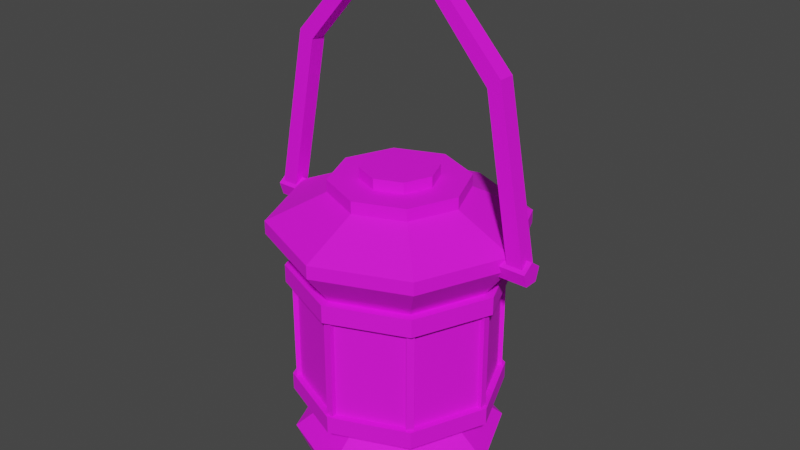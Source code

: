 # Source: Lantern_Handle_Up.blend  (saved by Blender 2.82.7; exported with 4.5.12 LTS)
import bpy
from mathutils import Matrix  # noqa: F401  (used for matrix-valued properties, if any)

bpy.ops.wm.read_factory_settings(use_empty=True)
scene = bpy.context.scene
scene.name = 'Scene'

# ---- collections
col_collection = bpy.data.collections.new('Collection'); scene.collection.children.link(col_collection)

# ---- images (referenced by path relative to the original .blend; pixels are not part of the script)
import os
ASSET_DIR = os.environ.get("B2B_ASSET_DIR", "")  # directory of the original .blend (textures are referenced by path, not embedded)
HERE = os.path.dirname(os.path.abspath(__file__))  # packed textures are extracted next to this script under _unpacked/

def load_image(name, relpath, width, height, colorspace="sRGB"):
    """Load a texture the original file referenced (path relative to the .blend, or extracted next to this script)."""
    p = next((c for c in (os.path.join(HERE, relpath), os.path.join(ASSET_DIR, relpath)) if relpath and os.path.exists(c)), "")
    if p:
        img = bpy.data.images.load(p, check_existing=True)
        img.name = name
    else:  # same state as the original file: an image datablock whose file is absent (Cycles renders it pink)
        img = bpy.data.images.new(name, width, height)
        img.source = "FILE"
        img.filepath = "//" + (relpath or name)
    img.colorspace_settings.name = colorspace
    return img
img_colorpalette_png_011 = load_image('ColorPalette.png.011', 'ColorPalette.png', 1024, 1024, 'sRGB')

# ---- materials (node trees are filled in below, after node groups)
mat_colorpalette_011 = bpy.data.materials.new('ColorPalette.011')
mat_colorpalette_011.use_transparent_shadow = False

# ---- material node trees
mat_colorpalette_011.use_nodes = True; mat_colorpalette_011.node_tree.nodes.clear()
_N = mat_colorpalette_011.node_tree.nodes; _L = mat_colorpalette_011.node_tree.links
n0 = _N.new('ShaderNodeOutputMaterial'); n0.name = 'Material Output'; n0.location = (300, 300)
n1 = _N.new('ShaderNodeBsdfPrincipled'); n1.name = 'Principled BSDF'; n1.location = (10, 300)
n1.distribution = 'GGX'
n1.subsurface_method = 'BURLEY'
n1.inputs[2].default_value = 0.8
n1.inputs[3].default_value = 1.45
n1.inputs[27].default_value = (0.0, 0.0, 0.0, 1.0)
n1.inputs[28].default_value = 1.0
n2 = _N.new('ShaderNodeTexImage'); n2.name = 'Image Texture'; n2.location = (-280, 280)
n2.image = img_colorpalette_png_011
_L.new(n1.outputs[0], n0.inputs[0])
_L.new(n2.outputs[0], n1.inputs[0])
n0.is_active_output = True

# ---- world
world_world = bpy.data.worlds.new('World'); scene.world = world_world
world_world.use_nodes = True; world_world.node_tree.nodes.clear()
_N = world_world.node_tree.nodes; _L = world_world.node_tree.links
n0 = _N.new('ShaderNodeOutputWorld'); n0.name = 'World Output'; n0.location = (300, 300)
n1 = _N.new('ShaderNodeBackground'); n1.name = 'Background'; n1.location = (10, 300)
n1.inputs[0].default_value = (0.05088, 0.05088, 0.05088, 1.0)
_L.new(n1.outputs[0], n0.inputs[0])
n0.is_active_output = True
world_world.color = (0.05088, 0.05088, 0.05088)
world_world.use_sun_shadow = False
world_world.sun_shadow_jitter_overblur = 0.0

# ---- meshes
me_cylinder_017 = bpy.data.meshes.new('Cylinder.017')
me_cylinder_017.from_pydata([(-1.559e-08, 0.8692, -1.0), (-3.197e-08, 0.9936, -0.7079), (0.6146, 0.6146, -1.0), (0.7026, 0.7026, -0.7079), (0.8692, -3.802e-08, -1.0), (0.9936, -4.476e-08, -0.7079), (0.6146, -0.6146, -1.0), (0.7026, -0.7026, -0.7079), (-9.158e-08, -0.8692, -1.0), (-1.188e-07, -0.9936, -0.7079), (-0.6146, -0.6146, -1.0), (-0.7026, -0.7026, -0.7079), (-0.8692, 1.034e-08, -1.0), (-0.9936, 1.052e-08, -0.7079), (-0.6146, 0.6146, -1.0), (-0.7026, 0.7026, -0.7079), (-2.268e-08, 0.7051, -0.4815), (0.4986, 0.4986, -0.4815), (0.7051, -2.966e-08, -0.4815), (0.4986, -0.4986, -0.4815), (-8.433e-08, -0.7051, -0.4815), (-0.4986, -0.4986, -0.4815), (-0.7051, 9.568e-09, -0.4815), (-0.4986, 0.4986, -0.4815), (-3.005e-08, 0.934, -0.2789), (0.6605, 0.6605, -0.2789), (0.934, -4.164e-08, -0.2789), (0.6605, -0.6605, -0.2789), (-1.117e-07, -0.934, -0.2789), (-0.6605, -0.6605, -0.2789), (-0.934, 1.033e-08, -0.2789), (-0.6605, 0.6605, -0.2789), (-2.903e-08, 0.934, -0.1104), (0.6605, 0.6605, -0.1104), (0.934, -4.164e-08, -0.1104), (0.6605, -0.6605, -0.1104), (-1.107e-07, -0.934, -0.1104), (-0.6605, -0.6605, -0.1104), (-0.934, 1.033e-08, -0.1104), (-0.6605, 0.6605, -0.1104), (-2.903e-08, 0.934, 1.044), (0.6605, 0.6605, 1.044), (0.934, -4.164e-08, 1.044), (0.6605, -0.6605, 1.044), (-1.107e-07, -0.934, 1.044), (-0.6605, -0.6605, 1.044), (-0.934, 1.033e-08, 1.044), (-0.6605, 0.6605, 1.044), (-5.594e-08, 1.176, 1.362), (0.8319, 0.8319, 1.362), (1.176, -5.432e-08, 1.362), (0.8319, -0.8319, 1.362), (-1.588e-07, -1.176, 1.362), (-0.8319, -0.8319, 1.362), (-1.176, 1.113e-08, 1.362), (-0.8319, 0.8319, 1.362), (-5.212e-08, 1.176, 1.487), (0.8319, 0.8319, 1.487), (1.176, -5.432e-08, 1.487), (0.8319, -0.8319, 1.487), (-1.55e-07, -1.176, 1.487), (-0.8319, -0.8319, 1.487), (-1.176, 1.113e-08, 1.487), (-0.8319, 0.8319, 1.487), (-2.801e-08, 0.6322, 1.742), (0.447, 0.447, 1.742), (0.6322, -3.619e-08, 1.742), (0.447, -0.447, 1.742), (-8.328e-08, -0.6322, 1.742), (-0.447, -0.447, 1.742), (-0.6322, -1.014e-09, 1.742), (-0.447, 0.447, 1.742), (-8.368e-09, 0.3524, 1.858), (0.2492, 0.2492, 1.858), (0.3524, -3.619e-08, 1.858), (0.2492, -0.2492, 1.858), (-4.108e-08, -0.3524, 1.858), (-0.2492, -0.2492, 1.858), (-0.3524, -1.014e-09, 1.858), (-0.2492, 0.2492, 1.858), (0.447, 0.447, 1.858), (-2.19e-08, 0.6322, 1.858), (0.6322, -3.619e-08, 1.858), (0.447, -0.447, 1.858), (-7.717e-08, -0.6322, 1.858), (-0.447, -0.447, 1.858), (-0.6322, -1.014e-09, 1.858), (-0.447, 0.447, 1.858), (-3.547e-08, 0.3524, 1.964), (0.2492, 0.2492, 1.964), (0.3524, -3.619e-08, 1.964), (0.2492, -0.2492, 1.964), (-6.818e-08, -0.3524, 1.964), (-0.2492, -0.2492, 1.964), (-0.3524, -1.014e-09, 1.964), (-0.2492, 0.2492, 1.964), (-1.201, -0.07673, 1.421), (-1.355, -0.07673, 1.42), (-1.201, 0.07673, 1.421), (-1.355, 0.07673, 1.42), (1.191, -0.07673, 1.417), (1.344, -0.07673, 1.423), (1.191, 0.07673, 1.417), (1.344, 0.07673, 1.423), (0.9308, 0.07673, 2.898), (0.3231, 0.07673, 3.595), (-0.3067, 0.07673, 3.597), (-0.9153, 0.07673, 2.911), (-1.053, 0.07673, 2.978), (-0.3442, 0.07673, 3.746), (0.3434, 0.07673, 3.747), (1.053, 0.07673, 2.991), (-0.9153, -0.07673, 2.911), (-0.3067, -0.07673, 3.597), (0.3231, -0.07673, 3.595), (0.9308, -0.07673, 2.898), (1.053, -0.07673, 2.991), (0.3434, -0.07673, 3.747), (-0.3442, -0.07673, 3.746), (-1.053, -0.07673, 2.978), (-1.054, -1.533e-07, 1.506), (-1.381, -1.635e-07, 1.506), (1.054, -1.635e-07, 1.506), (1.381, -1.533e-07, 1.506), (1.054, 0.107, 1.428), (1.381, 0.107, 1.428), (1.054, 0.06616, 1.303), (1.381, 0.06616, 1.303), (1.054, -0.06616, 1.303), (1.381, -0.06616, 1.303), (1.054, -0.107, 1.428), (1.381, -0.107, 1.428), (-1.381, 0.107, 1.428), (-1.054, 0.107, 1.428), (-1.381, 0.06616, 1.303), (-1.054, 0.06616, 1.303), (-1.381, -0.06616, 1.303), (-1.054, -0.06616, 1.303), (-1.381, -0.107, 1.428), (-1.054, -0.107, 1.428), (-0.2542, -0.1113, 3.572), (-0.2657, -0.1115, 3.774), (-0.255, 0.09121, 3.572), (-0.2665, 0.09094, 3.774), (-0.1891, -0.111, 3.576), (-0.2006, -0.1113, 3.778), (-0.1899, 0.09146, 3.576), (-0.2014, 0.0912, 3.778), (-0.1455, -0.1086, 3.578), (-0.1476, -0.1086, 3.78), (-0.1457, 0.09389, 3.578), (-0.1477, 0.09385, 3.78), (-0.08029, -0.1086, 3.579), (-0.08231, -0.1086, 3.781), (-0.08043, 0.09394, 3.579), (-0.08245, 0.09389, 3.781), (-0.0501, -0.1065, 3.58), (-0.04227, -0.1063, 3.782), (-0.04955, 0.09601, 3.579), (-0.04173, 0.09617, 3.782), (0.0151, -0.1067, 3.577), (0.02293, -0.1065, 3.779), (0.01565, 0.09584, 3.577), (0.02347, 0.09599, 3.779), (0.08136, -0.1037, 3.58), (0.07526, -0.1038, 3.783), (0.08093, 0.0988, 3.58), (0.07484, 0.09867, 3.783), (0.1466, -0.1036, 3.582), (0.1405, -0.1037, 3.784), (0.1461, 0.09894, 3.582), (0.1401, 0.0988, 3.785), (0.1942, -0.1015, 3.577), (0.2036, -0.1014, 3.779), (0.1949, 0.1009, 3.577), (0.2042, 0.1011, 3.779), (0.2594, -0.1018, 3.574), (0.2688, -0.1016, 3.776), (0.2601, 0.1007, 3.574), (0.2694, 0.1009, 3.776), (0.7062, 0.7062, -0.2789), (-2.387e-08, 0.9987, -0.2789), (0.9987, -4.503e-08, -0.2789), (0.7062, -0.7062, -0.2789), (-1.112e-07, -0.9987, -0.2789), (-0.7062, -0.7062, -0.2789), (-0.9987, 1.054e-08, -0.2789), (-0.7062, 0.7062, -0.2789), (0.7062, 0.7062, -0.1104), (-2.279e-08, 0.9987, -0.1104), (0.9987, -4.503e-08, -0.1104), (0.7062, -0.7062, -0.1104), (-1.101e-07, -0.9987, -0.1104), (-0.7062, -0.7062, -0.1104), (-0.9987, 1.054e-08, -0.1104), (-0.7062, 0.7062, -0.1104), (-1.107e-07, -0.934, 0.8732), (-0.6605, -0.6605, 0.8732), (0.934, -4.164e-08, 0.8732), (0.6605, -0.6605, 0.8732), (-2.903e-08, 0.934, 0.8732), (0.6605, 0.6605, 0.8732), (-0.6605, 0.6605, 0.8732), (-0.934, 1.033e-08, 0.8732), (0.7229, 0.7229, 1.044), (-3.178e-08, 1.022, 1.044), (1.022, -4.663e-08, 1.044), (0.7229, -0.7229, 1.044), (-1.212e-07, -1.022, 1.044), (-0.7229, -0.7229, 1.044), (-1.022, 1.025e-08, 1.044), (-0.7229, 0.7229, 1.044), (-1.212e-07, -1.022, 0.8732), (1.022, -4.663e-08, 0.8732), (-3.178e-08, 1.022, 0.8732), (-0.7229, 0.7229, 0.8732), (-0.7229, -0.7229, 0.8732), (0.7229, -0.7229, 0.8732), (0.7229, 0.7229, 0.8732), (-1.022, 1.025e-08, 0.8732), (-0.03353, -0.9644, -0.1104), (-0.03353, -0.9644, 0.8732), (0.03586, -0.9649, -0.1104), (0.03586, -0.9649, 0.8732), (0.03628, -0.9124, -0.1104), (0.03628, -0.9124, 0.8732), (-0.033, -0.9128, -0.1104), (-0.033, -0.9128, 0.8732), (-0.03353, -0.9644, -0.1104), (-0.03353, -0.9644, 0.8732), (-0.7051, -0.6583, -0.1104), (-0.7051, -0.6583, 0.8732), (-0.6562, -0.7076, -0.1104), (-0.6562, -0.7076, 0.8732), (-0.6189, -0.6706, -0.1104), (-0.6189, -0.6706, 0.8732), (-0.6684, -0.622, -0.1104), (-0.6684, -0.622, 0.8732), (-0.7051, -0.6583, -0.1104), (-0.7051, -0.6583, 0.8732), (-0.9622, 0.03249, -0.1104), (-0.9622, 0.03249, 0.8732), (-0.9634, -0.03688, -0.1104), (-0.9634, -0.03688, 0.8732), (-0.911, -0.03786, -0.1104), (-0.911, -0.03786, 0.8732), (-0.9105, 0.03142, -0.1104), (-0.9105, 0.03142, 0.8732), (-0.9622, 0.03249, -0.1104), (-0.9622, 0.03249, 0.8732), (-0.6522, 0.7048, -0.1104), (-0.6522, 0.7048, 0.8732), (-0.7049, 0.6596, -0.1104), (-0.7049, 0.6596, 0.8732), (-0.6708, 0.6198, -0.1104), (-0.6708, 0.6198, 0.8732), (-0.6187, 0.6654, -0.1104), (-0.6187, 0.6654, 0.8732), (-0.6522, 0.7048, -0.1104), (-0.6522, 0.7048, 0.8732), (0.03454, 0.9626, -0.1104), (0.03454, 0.9626, 0.8732), (-0.03484, 0.9637, -0.1104), (-0.03484, 0.9637, 0.8732), (-0.03566, 0.9112, -0.1104), (-0.03566, 0.9112, 0.8732), (0.03361, 0.911, -0.1104), (0.03361, 0.911, 0.8732), (0.03454, 0.9626, -0.1104), (0.03454, 0.9626, 0.8732), (0.7045, 0.6546, -0.1104), (0.7045, 0.6546, 0.8732), (0.6569, 0.7051, -0.1104), (0.6569, 0.7051, 0.8732), (0.6187, 0.669, -0.1104), (0.6187, 0.669, 0.8732), (0.6669, 0.6193, -0.1104), (0.6669, 0.6193, 0.8732), (0.7045, 0.6546, -0.1104), (0.7045, 0.6546, 0.8732), (0.9621, -0.03255, -0.1104), (0.9621, -0.03255, 0.8732), (0.9629, 0.03684, -0.1104), (0.9629, 0.03684, 0.8732), (0.9104, 0.03746, -0.1104), (0.9104, 0.03746, 0.8732), (0.9104, -0.03182, -0.1104), (0.9104, -0.03182, 0.8732), (0.9621, -0.03255, -0.1104), (0.9621, -0.03255, 0.8732), (0.657, -0.706, -0.1104), (0.657, -0.706, 0.8732), (0.7066, -0.6575, -0.1104), (0.7066, -0.6575, 0.8732), (0.6699, -0.62, -0.1104), (0.6699, -0.62, 0.8732), (0.621, -0.669, -0.1104), (0.621, -0.669, 0.8732), (0.657, -0.706, -0.1104), (0.657, -0.706, 0.8732)], [], [(0, 1, 3, 2), (2, 3, 5, 4), (4, 5, 7, 6), (6, 7, 9, 8), (8, 9, 11, 10), (10, 11, 13, 12), (5, 3, 17, 18), (12, 13, 15, 14), (14, 15, 1, 0), (0, 2, 4, 6, 8, 10, 12, 14), (20, 19, 27, 28), (11, 9, 20, 21), (1, 15, 23, 16), (3, 1, 16, 17), (7, 5, 18, 19), (13, 11, 21, 22), (9, 7, 19, 20), (15, 13, 22, 23), (34, 35, 191, 190), (18, 17, 25, 26), (23, 22, 30, 31), (21, 20, 28, 29), (19, 18, 26, 27), (17, 16, 24, 25), (16, 23, 31, 24), (22, 21, 29, 30), (41, 42, 206, 204), (28, 27, 183, 184), (33, 34, 190, 188), (27, 26, 182, 183), (32, 33, 188, 189), (26, 25, 180, 182), (39, 32, 189, 195), (25, 24, 181, 180), (47, 46, 54, 55), (203, 197, 216, 219), (40, 41, 204, 205), (47, 40, 205, 211), (196, 199, 217, 212), (46, 47, 211, 210), (198, 201, 218, 213), (45, 46, 210, 209), (54, 53, 61, 62), (45, 44, 52, 53), (43, 42, 50, 51), (41, 40, 48, 49), (40, 47, 55, 48), (46, 45, 53, 54), (44, 43, 51, 52), (42, 41, 49, 50), (57, 56, 64, 65), (52, 51, 59, 60), (50, 49, 57, 58), (55, 54, 62, 63), (53, 52, 60, 61), (51, 50, 58, 59), (49, 48, 56, 57), (48, 55, 63, 56), (71, 70, 86, 87), (56, 63, 71, 64), (62, 61, 69, 70), (60, 59, 67, 68), (58, 57, 65, 66), (63, 62, 70, 71), (61, 60, 68, 69), (59, 58, 66, 67), (72, 79, 95, 88), (69, 68, 84, 85), (67, 66, 82, 83), (65, 64, 81, 80), (64, 71, 87, 81), (70, 69, 85, 86), (68, 67, 83, 84), (66, 65, 80, 82), (72, 73, 80, 81), (73, 74, 82, 80), (74, 75, 83, 82), (75, 76, 84, 83), (76, 77, 85, 84), (77, 78, 86, 85), (78, 79, 87, 86), (79, 72, 81, 87), (89, 88, 95, 94, 93, 92, 91, 90), (78, 77, 93, 94), (76, 75, 91, 92), (74, 73, 89, 90), (79, 78, 94, 95), (77, 76, 92, 93), (75, 74, 90, 91), (73, 72, 88, 89), (96, 97, 99, 98), (104, 111, 103, 102), (102, 103, 101, 100), (112, 119, 97, 96), (104, 102, 100, 115), (108, 99, 97, 119), (103, 111, 116, 101), (111, 110, 117, 116), (110, 109, 118, 117), (109, 108, 119, 118), (98, 107, 112, 96), (107, 106, 113, 112), (106, 105, 114, 113), (105, 104, 115, 114), (100, 101, 116, 115), (115, 116, 117, 114), (114, 117, 118, 113), (113, 118, 119, 112), (98, 99, 108, 107), (107, 108, 109, 106), (106, 109, 110, 105), (105, 110, 111, 104), (116, 111, 104, 115), (119, 108, 107, 112), (133, 120, 139, 137, 135), (122, 123, 125, 124), (134, 135, 137, 136), (124, 125, 127, 126), (138, 139, 120, 121), (132, 133, 135, 134), (126, 127, 129, 128), (125, 123, 131, 129, 127), (121, 120, 133, 132), (128, 129, 131, 130), (121, 132, 134, 136, 138), (136, 137, 139, 138), (130, 131, 123, 122), (122, 124, 126, 128, 130), (140, 141, 143, 142), (142, 143, 147, 146), (146, 147, 145, 144), (144, 145, 141, 140), (142, 146, 144, 140), (147, 143, 141, 145), (148, 149, 151, 150), (150, 151, 155, 154), (154, 155, 153, 152), (152, 153, 149, 148), (150, 154, 152, 148), (155, 151, 149, 153), (156, 157, 159, 158), (158, 159, 163, 162), (162, 163, 161, 160), (160, 161, 157, 156), (158, 162, 160, 156), (163, 159, 157, 161), (164, 165, 167, 166), (166, 167, 171, 170), (170, 171, 169, 168), (168, 169, 165, 164), (166, 170, 168, 164), (171, 167, 165, 169), (172, 173, 175, 174), (174, 175, 179, 178), (178, 179, 177, 176), (176, 177, 173, 172), (174, 178, 176, 172), (179, 175, 173, 177), (181, 187, 195, 189), (186, 185, 193, 194), (184, 183, 191, 192), (182, 180, 188, 190), (187, 186, 194, 195), (185, 184, 192, 193), (183, 182, 190, 191), (180, 181, 189, 188), (29, 28, 184, 185), (35, 36, 192, 191), (30, 29, 185, 186), (36, 37, 193, 192), (31, 30, 186, 187), (37, 38, 194, 193), (24, 31, 187, 181), (38, 39, 195, 194), (39, 38, 203, 202), (34, 33, 201, 198), (36, 35, 199, 196), (38, 37, 197, 203), (32, 39, 202, 200), (33, 32, 200, 201), (35, 34, 198, 199), (37, 36, 196, 197), (216, 212, 208, 209), (217, 213, 206, 207), (218, 214, 205, 204), (214, 215, 211, 205), (219, 216, 209, 210), (212, 217, 207, 208), (213, 218, 204, 206), (215, 219, 210, 211), (200, 202, 215, 214), (42, 43, 207, 206), (201, 200, 214, 218), (43, 44, 208, 207), (199, 198, 213, 217), (44, 45, 209, 208), (197, 196, 212, 216), (202, 203, 219, 215), (221, 220, 222, 223), (223, 222, 224, 225), (225, 224, 226, 227), (227, 226, 228, 229), (231, 230, 232, 233), (233, 232, 234, 235), (235, 234, 236, 237), (237, 236, 238, 239), (241, 240, 242, 243), (243, 242, 244, 245), (245, 244, 246, 247), (247, 246, 248, 249), (251, 250, 252, 253), (253, 252, 254, 255), (255, 254, 256, 257), (257, 256, 258, 259), (261, 260, 262, 263), (263, 262, 264, 265), (265, 264, 266, 267), (267, 266, 268, 269), (271, 270, 272, 273), (273, 272, 274, 275), (275, 274, 276, 277), (277, 276, 278, 279), (281, 280, 282, 283), (283, 282, 284, 285), (285, 284, 286, 287), (287, 286, 288, 289), (291, 290, 292, 293), (293, 292, 294, 295), (295, 294, 296, 297), (297, 296, 298, 299)])
_uv = me_cylinder_017.uv_layers.new(name='UVMap')
_uv.uv.foreach_set('vector', [0.06426, 0.9217, 0.06426, 0.9355, 0.0608, 0.9355, 0.0608, 0.9217, 0.0608, 0.9217, 0.0608, 0.9355, 0.05735, 0.9355, 0.05735, 0.9217, 0.05735, 0.9217, 0.05735, 0.9355, 0.0539, 0.9355, 0.0539, 0.9217, 0.0539, 0.9217, 0.0539, 0.9355, 0.05044, 0.9355, 0.05044, 0.9217, 0.05044, 0.9217, 0.05044, 0.9355, 0.04699, 0.9355, 0.04699, 0.9217, 0.04699, 0.9217, 0.04699, 0.9355, 0.04354, 0.9355, 0.04354, 0.9217, 0.05735, 0.9355, 0.0608, 0.9355, 0.0608, 0.9355, 0.05735, 0.9355, 0.04354, 0.9217, 0.04354, 0.9355, 0.04008, 0.9355, 0.04008, 0.9217, 0.04008, 0.9217, 0.04008, 0.9355, 0.03663, 0.9355, 0.03663, 0.9217, 0.05735, 0.9214, 0.06204, 0.9194, 0.06398, 0.9147, 0.06204, 0.9101, 0.05735, 0.9081, 0.05266, 0.9101, 0.05072, 0.9147, 0.05266, 0.9194, 0.05044, 0.9355, 0.0539, 0.9355, 0.0539, 0.9355, 0.05044, 0.9355, 0.04699, 0.9355, 0.05044, 0.9355, 0.05044, 0.9355, 0.04699, 0.9355, 0.03663, 0.9355, 0.04008, 0.9355, 0.04008, 0.9355, 0.03663, 0.9355, 0.0608, 0.9355, 0.06426, 0.9355, 0.06426, 0.9355, 0.0608, 0.9355, 0.0539, 0.9355, 0.05735, 0.9355, 0.05735, 0.9355, 0.0539, 0.9355, 0.04354, 0.9355, 0.04699, 0.9355, 0.04699, 0.9355, 0.04354, 0.9355, 0.05044, 0.9355, 0.0539, 0.9355, 0.0539, 0.9355, 0.05044, 0.9355, 0.04008, 0.9355, 0.04354, 0.9355, 0.04354, 0.9355, 0.04008, 0.9355, 0.05735, 0.9355, 0.0539, 0.9355, 0.0539, 0.9355, 0.05735, 0.9355, 0.05735, 0.9355, 0.0608, 0.9355, 0.0608, 0.9355, 0.05735, 0.9355, 0.04008, 0.9355, 0.04354, 0.9355, 0.04354, 0.9355, 0.04008, 0.9355, 0.04699, 0.9355, 0.05044, 0.9355, 0.05044, 0.9355, 0.04699, 0.9355, 0.0539, 0.9355, 0.05735, 0.9355, 0.05735, 0.9355, 0.0539, 0.9355, 0.0608, 0.9355, 0.06426, 0.9355, 0.06426, 0.9355, 0.0608, 0.9355, 0.03663, 0.9355, 0.04008, 0.9355, 0.04008, 0.9355, 0.03663, 0.9355, 0.04354, 0.9355, 0.04699, 0.9355, 0.04699, 0.9355, 0.04354, 0.9355, 0.0608, 0.9355, 0.05735, 0.9355, 0.05735, 0.9355, 0.0608, 0.9355, 0.05044, 0.9355, 0.0539, 0.9355, 0.0539, 0.9355, 0.05044, 0.9355, 0.0608, 0.9355, 0.05735, 0.9355, 0.05735, 0.9355, 0.0608, 0.9355, 0.0539, 0.9355, 0.05735, 0.9355, 0.05735, 0.9355, 0.0539, 0.9355, 0.06426, 0.9355, 0.0608, 0.9355, 0.0608, 0.9355, 0.06426, 0.9355, 0.05735, 0.9355, 0.0608, 0.9355, 0.0608, 0.9355, 0.05735, 0.9355, 0.04008, 0.9355, 0.03663, 0.9355, 0.03663, 0.9355, 0.04008, 0.9355, 0.0608, 0.9355, 0.06426, 0.9355, 0.06426, 0.9355, 0.0608, 0.9355, 0.04008, 0.9355, 0.04354, 0.9355, 0.04354, 0.9355, 0.04008, 0.9355, 0.04354, 0.9355, 0.04699, 0.9355, 0.04699, 0.9355, 0.04354, 0.9355, 0.06426, 0.9355, 0.0608, 0.9355, 0.0608, 0.9355, 0.06426, 0.9355, 0.04008, 0.9355, 0.03663, 0.9355, 0.03663, 0.9355, 0.04008, 0.9355, 0.05044, 0.9355, 0.0539, 0.9355, 0.0539, 0.9355, 0.05044, 0.9355, 0.04354, 0.9355, 0.04008, 0.9355, 0.04008, 0.9355, 0.04354, 0.9355, 0.05735, 0.9355, 0.0608, 0.9355, 0.0608, 0.9355, 0.05735, 0.9355, 0.04699, 0.9355, 0.04354, 0.9355, 0.04354, 0.9355, 0.04699, 0.9355, 0.04354, 0.9355, 0.04699, 0.9355, 0.04699, 0.9355, 0.04354, 0.9355, 0.04699, 0.9355, 0.05044, 0.9355, 0.05044, 0.9355, 0.04699, 0.9355, 0.0539, 0.9355, 0.05735, 0.9355, 0.05735, 0.9355, 0.0539, 0.9355, 0.0608, 0.9355, 0.06426, 0.9355, 0.06426, 0.9355, 0.0608, 0.9355, 0.03663, 0.9355, 0.04008, 0.9355, 0.04008, 0.9355, 0.03663, 0.9355, 0.04354, 0.9355, 0.04699, 0.9355, 0.04699, 0.9355, 0.04354, 0.9355, 0.05044, 0.9355, 0.0539, 0.9355, 0.0539, 0.9355, 0.05044, 0.9355, 0.05735, 0.9355, 0.0608, 0.9355, 0.0608, 0.9355, 0.05735, 0.9355, 0.0608, 0.9355, 0.06426, 0.9355, 0.06426, 0.9355, 0.0608, 0.9355, 0.05044, 0.9355, 0.0539, 0.9355, 0.0539, 0.9355, 0.05044, 0.9355, 0.05735, 0.9355, 0.0608, 0.9355, 0.0608, 0.9355, 0.05735, 0.9355, 0.04008, 0.9355, 0.04354, 0.9355, 0.04354, 0.9355, 0.04008, 0.9355, 0.04699, 0.9355, 0.05044, 0.9355, 0.05044, 0.9355, 0.04699, 0.9355, 0.0539, 0.9355, 0.05735, 0.9355, 0.05735, 0.9355, 0.0539, 0.9355, 0.0608, 0.9355, 0.06426, 0.9355, 0.06426, 0.9355, 0.0608, 0.9355, 0.03663, 0.9355, 0.04008, 0.9355, 0.04008, 0.9355, 0.03663, 0.9355, 0.04008, 0.9355, 0.04354, 0.9355, 0.04354, 0.9355, 0.04008, 0.9355, 0.03663, 0.9355, 0.04008, 0.9355, 0.04008, 0.9355, 0.03663, 0.9355, 0.04354, 0.9355, 0.04699, 0.9355, 0.04699, 0.9355, 0.04354, 0.9355, 0.05044, 0.9355, 0.0539, 0.9355, 0.0539, 0.9355, 0.05044, 0.9355, 0.05735, 0.9355, 0.0608, 0.9355, 0.0608, 0.9355, 0.05735, 0.9355, 0.04008, 0.9355, 0.04354, 0.9355, 0.04354, 0.9355, 0.04008, 0.9355, 0.04699, 0.9355, 0.05044, 0.9355, 0.05044, 0.9355, 0.04699, 0.9355, 0.0539, 0.9355, 0.05735, 0.9355, 0.05735, 0.9355, 0.0539, 0.9355, 0.04354, 0.9184, 0.04092, 0.9174, 0.04092, 0.9174, 0.04354, 0.9184, 0.04699, 0.9355, 0.05044, 0.9355, 0.05044, 0.9355, 0.04699, 0.9355, 0.0539, 0.9355, 0.05735, 0.9355, 0.05735, 0.9355, 0.0539, 0.9355, 0.0608, 0.9355, 0.06426, 0.9355, 0.06426, 0.9355, 0.0608, 0.9355, 0.03663, 0.9355, 0.04008, 0.9355, 0.04008, 0.9355, 0.03663, 0.9355, 0.04354, 0.9355, 0.04699, 0.9355, 0.04699, 0.9355, 0.04354, 0.9355, 0.05044, 0.9355, 0.0539, 0.9355, 0.0539, 0.9355, 0.05044, 0.9355, 0.05735, 0.9355, 0.0608, 0.9355, 0.0608, 0.9355, 0.05735, 0.9355, 0.04354, 0.9184, 0.04615, 0.9174, 0.04822, 0.9194, 0.04354, 0.9214, 0.04615, 0.9174, 0.04723, 0.9147, 0.05017, 0.9147, 0.04822, 0.9194, 0.04723, 0.9147, 0.04615, 0.9121, 0.04822, 0.9101, 0.05017, 0.9147, 0.04615, 0.9121, 0.04354, 0.911, 0.04354, 0.9081, 0.04822, 0.9101, 0.04354, 0.911, 0.04092, 0.9121, 0.03885, 0.9101, 0.04354, 0.9081, 0.04092, 0.9121, 0.03984, 0.9147, 0.0369, 0.9147, 0.03885, 0.9101, 0.03984, 0.9147, 0.04092, 0.9174, 0.03885, 0.9194, 0.0369, 0.9147, 0.04092, 0.9174, 0.04354, 0.9184, 0.04354, 0.9214, 0.03885, 0.9194, 0.04615, 0.9174, 0.04354, 0.9184, 0.04092, 0.9174, 0.03984, 0.9147, 0.04092, 0.9121, 0.04354, 0.911, 0.04615, 0.9121, 0.04723, 0.9147, 0.03984, 0.9147, 0.04092, 0.9121, 0.04092, 0.9121, 0.03984, 0.9147, 0.04354, 0.911, 0.04615, 0.9121, 0.04615, 0.9121, 0.04354, 0.911, 0.04723, 0.9147, 0.04615, 0.9174, 0.04615, 0.9174, 0.04723, 0.9147, 0.04092, 0.9174, 0.03984, 0.9147, 0.03984, 0.9147, 0.04092, 0.9174, 0.04092, 0.9121, 0.04354, 0.911, 0.04354, 0.911, 0.04092, 0.9121, 0.04615, 0.9121, 0.04723, 0.9147, 0.04723, 0.9147, 0.04615, 0.9121, 0.04615, 0.9174, 0.04354, 0.9184, 0.04354, 0.9184, 0.04615, 0.9174, 0.04699, 0.9078, 0.0539, 0.9078, 0.0539, 0.9147, 0.04699, 0.9147, 0.04699, 0.9203, 0.0539, 0.9203, 0.0539, 0.9217, 0.04699, 0.9217, 0.04699, 0.9217, 0.0539, 0.9217, 0.0539, 0.9286, 0.04699, 0.9286, 0.04699, 0.9341, 0.0539, 0.9341, 0.0539, 0.9355, 0.04699, 0.9355, 0.04561, 0.9217, 0.04699, 0.9217, 0.04699, 0.9286, 0.04561, 0.9286, 0.05942, 0.9217, 0.0608, 0.9217, 0.0608, 0.9286, 0.05942, 0.9286, 0.0539, 0.9217, 0.05528, 0.9217, 0.05528, 0.9286, 0.0539, 0.9286, 0.05528, 0.9217, 0.05666, 0.9217, 0.05666, 0.9286, 0.05528, 0.9286, 0.05666, 0.9217, 0.05804, 0.9217, 0.05804, 0.9286, 0.05666, 0.9286, 0.05804, 0.9217, 0.05942, 0.9217, 0.05942, 0.9286, 0.05804, 0.9286, 0.04008, 0.9217, 0.04146, 0.9217, 0.04146, 0.9286, 0.04008, 0.9286, 0.04146, 0.9217, 0.04284, 0.9217, 0.04284, 0.9286, 0.04146, 0.9286, 0.04284, 0.9217, 0.04423, 0.9217, 0.04423, 0.9286, 0.04284, 0.9286, 0.04423, 0.9217, 0.04561, 0.9217, 0.04561, 0.9286, 0.04423, 0.9286, 0.04699, 0.9286, 0.0539, 0.9286, 0.0539, 0.9299, 0.04699, 0.9299, 0.04699, 0.9299, 0.0539, 0.9299, 0.0539, 0.9313, 0.04699, 0.9313, 0.04699, 0.9313, 0.0539, 0.9313, 0.0539, 0.9327, 0.04699, 0.9327, 0.04699, 0.9327, 0.0539, 0.9327, 0.0539, 0.9341, 0.04699, 0.9341, 0.04699, 0.9147, 0.0539, 0.9147, 0.0539, 0.9161, 0.04699, 0.9161, 0.04699, 0.9161, 0.0539, 0.9161, 0.0539, 0.9175, 0.04699, 0.9175, 0.04699, 0.9175, 0.0539, 0.9175, 0.0539, 0.9189, 0.04699, 0.9189, 0.04699, 0.9189, 0.0539, 0.9189, 0.0539, 0.9203, 0.04699, 0.9203, 0.03663, 0.9078, 0.03663, 0.9078, 0.03663, 0.9078, 0.03663, 0.9078, 0.03663, 0.9078, 0.03663, 0.9078, 0.03663, 0.9078, 0.03663, 0.9078, 0.04984, 0.9168, 0.04354, 0.9214, 0.03723, 0.9168, 0.03964, 0.9094, 0.04743, 0.9094, 0.06426, 0.9217, 0.06426, 0.9355, 0.05873, 0.9355, 0.05873, 0.9217, 0.05321, 0.9217, 0.05321, 0.9355, 0.04768, 0.9355, 0.04768, 0.9217, 0.05873, 0.9217, 0.05873, 0.9355, 0.05321, 0.9355, 0.05321, 0.9217, 0.04215, 0.9217, 0.04215, 0.9355, 0.03663, 0.9355, 0.03663, 0.9217, 0.05873, 0.9217, 0.05873, 0.9355, 0.05321, 0.9355, 0.05321, 0.9217, 0.05321, 0.9217, 0.05321, 0.9355, 0.04768, 0.9355, 0.04768, 0.9217, 0.04984, 0.9168, 0.04354, 0.9214, 0.03723, 0.9168, 0.03964, 0.9094, 0.04743, 0.9094, 0.06426, 0.9217, 0.06426, 0.9355, 0.05873, 0.9355, 0.05873, 0.9217, 0.04768, 0.9217, 0.04768, 0.9355, 0.04215, 0.9355, 0.04215, 0.9217, 0.05735, 0.9214, 0.06366, 0.9168, 0.06125, 0.9094, 0.05345, 0.9094, 0.05104, 0.9168, 0.04768, 0.9217, 0.04768, 0.9355, 0.04215, 0.9355, 0.04215, 0.9217, 0.04215, 0.9217, 0.04215, 0.9355, 0.03663, 0.9355, 0.03663, 0.9217, 0.05735, 0.9214, 0.06366, 0.9168, 0.06125, 0.9094, 0.05345, 0.9094, 0.05104, 0.9168, 0.4388, 0.9, 0.4558, 0.9, 0.4558, 0.917, 0.4388, 0.917, 0.4388, 0.917, 0.4558, 0.917, 0.4558, 0.9341, 0.4388, 0.9341, 0.4388, 0.9341, 0.4558, 0.9341, 0.4558, 0.9511, 0.4388, 0.9511, 0.4388, 0.9511, 0.4558, 0.9511, 0.4558, 0.9682, 0.4388, 0.9682, 0.4217, 0.9341, 0.4388, 0.9341, 0.4388, 0.9511, 0.4217, 0.9511, 0.4558, 0.9341, 0.4729, 0.9341, 0.4729, 0.9511, 0.4558, 0.9511, 0.4388, 0.9, 0.4558, 0.9, 0.4558, 0.917, 0.4388, 0.917, 0.4388, 0.917, 0.4558, 0.917, 0.4558, 0.9341, 0.4388, 0.9341, 0.4388, 0.9341, 0.4558, 0.9341, 0.4558, 0.9511, 0.4388, 0.9511, 0.4388, 0.9511, 0.4558, 0.9511, 0.4558, 0.9682, 0.4388, 0.9682, 0.4217, 0.9341, 0.4388, 0.9341, 0.4388, 0.9511, 0.4217, 0.9511, 0.4558, 0.9341, 0.4729, 0.9341, 0.4729, 0.9511, 0.4558, 0.9511, 0.4388, 0.9, 0.4558, 0.9, 0.4558, 0.917, 0.4388, 0.917, 0.4388, 0.917, 0.4558, 0.917, 0.4558, 0.9341, 0.4388, 0.9341, 0.4388, 0.9341, 0.4558, 0.9341, 0.4558, 0.9511, 0.4388, 0.9511, 0.4388, 0.9511, 0.4558, 0.9511, 0.4558, 0.9682, 0.4388, 0.9682, 0.4217, 0.9341, 0.4388, 0.9341, 0.4388, 0.9511, 0.4217, 0.9511, 0.4558, 0.9341, 0.4729, 0.9341, 0.4729, 0.9511, 0.4558, 0.9511, 0.4388, 0.9, 0.4558, 0.9, 0.4558, 0.917, 0.4388, 0.917, 0.4388, 0.917, 0.4558, 0.917, 0.4558, 0.9341, 0.4388, 0.9341, 0.4388, 0.9341, 0.4558, 0.9341, 0.4558, 0.9511, 0.4388, 0.9511, 0.4388, 0.9511, 0.4558, 0.9511, 0.4558, 0.9682, 0.4388, 0.9682, 0.4217, 0.9341, 0.4388, 0.9341, 0.4388, 0.9511, 0.4217, 0.9511, 0.4558, 0.9341, 0.4729, 0.9341, 0.4729, 0.9511, 0.4558, 0.9511, 0.4388, 0.9, 0.4558, 0.9, 0.4558, 0.917, 0.4388, 0.917, 0.4388, 0.917, 0.4558, 0.917, 0.4558, 0.9341, 0.4388, 0.9341, 0.4388, 0.9341, 0.4558, 0.9341, 0.4558, 0.9511, 0.4388, 0.9511, 0.4388, 0.9511, 0.4558, 0.9511, 0.4558, 0.9682, 0.4388, 0.9682, 0.4217, 0.9341, 0.4388, 0.9341, 0.4388, 0.9511, 0.4217, 0.9511, 0.4558, 0.9341, 0.4729, 0.9341, 0.4729, 0.9511, 0.4558, 0.9511, 0.03663, 0.9355, 0.04008, 0.9355, 0.04008, 0.9355, 0.03663, 0.9355, 0.04354, 0.9355, 0.04699, 0.9355, 0.04699, 0.9355, 0.04354, 0.9355, 0.05044, 0.9355, 0.0539, 0.9355, 0.0539, 0.9355, 0.05044, 0.9355, 0.05735, 0.9355, 0.0608, 0.9355, 0.0608, 0.9355, 0.05735, 0.9355, 0.04008, 0.9355, 0.04354, 0.9355, 0.04354, 0.9355, 0.04008, 0.9355, 0.04699, 0.9355, 0.05044, 0.9355, 0.05044, 0.9355, 0.04699, 0.9355, 0.0539, 0.9355, 0.05735, 0.9355, 0.05735, 0.9355, 0.0539, 0.9355, 0.0608, 0.9355, 0.06426, 0.9355, 0.06426, 0.9355, 0.0608, 0.9355, 0.04699, 0.9355, 0.05044, 0.9355, 0.05044, 0.9355, 0.04699, 0.9355, 0.0539, 0.9355, 0.05044, 0.9355, 0.05044, 0.9355, 0.0539, 0.9355, 0.04354, 0.9355, 0.04699, 0.9355, 0.04699, 0.9355, 0.04354, 0.9355, 0.05044, 0.9355, 0.04699, 0.9355, 0.04699, 0.9355, 0.05044, 0.9355, 0.04008, 0.9355, 0.04354, 0.9355, 0.04354, 0.9355, 0.04008, 0.9355, 0.04699, 0.9355, 0.04354, 0.9355, 0.04354, 0.9355, 0.04699, 0.9355, 0.03663, 0.9355, 0.04008, 0.9355, 0.04008, 0.9355, 0.03663, 0.9355, 0.04354, 0.9355, 0.04008, 0.9355, 0.04008, 0.9355, 0.04354, 0.9355, 0.2788, 0.6843, 0.2823, 0.6843, 0.2823, 0.6843, 0.2788, 0.6843, 0.2961, 0.6843, 0.2995, 0.6843, 0.2995, 0.6843, 0.2961, 0.6843, 0.2892, 0.6843, 0.2926, 0.6843, 0.2926, 0.6843, 0.2892, 0.6843, 0.2823, 0.6843, 0.2857, 0.6843, 0.2857, 0.6843, 0.2823, 0.6843, 0.2754, 0.6843, 0.2788, 0.6843, 0.2788, 0.6843, 0.2754, 0.6843, 0.2995, 0.6843, 0.303, 0.6843, 0.303, 0.6843, 0.2995, 0.6843, 0.2926, 0.6843, 0.2961, 0.6843, 0.2961, 0.6843, 0.2926, 0.6843, 0.2857, 0.6843, 0.2892, 0.6843, 0.2892, 0.6843, 0.2857, 0.6843, 0.04699, 0.9355, 0.05044, 0.9355, 0.05044, 0.9355, 0.04699, 0.9355, 0.0539, 0.9355, 0.05735, 0.9355, 0.05735, 0.9355, 0.0539, 0.9355, 0.0608, 0.9355, 0.06426, 0.9355, 0.06426, 0.9355, 0.0608, 0.9355, 0.03663, 0.9355, 0.04008, 0.9355, 0.04008, 0.9355, 0.03663, 0.9355, 0.04354, 0.9355, 0.04699, 0.9355, 0.04699, 0.9355, 0.04354, 0.9355, 0.05044, 0.9355, 0.0539, 0.9355, 0.0539, 0.9355, 0.05044, 0.9355, 0.05735, 0.9355, 0.0608, 0.9355, 0.0608, 0.9355, 0.05735, 0.9355, 0.04008, 0.9355, 0.04354, 0.9355, 0.04354, 0.9355, 0.04008, 0.9355, 0.03663, 0.9355, 0.04008, 0.9355, 0.04008, 0.9355, 0.03663, 0.9355, 0.05735, 0.9355, 0.0539, 0.9355, 0.0539, 0.9355, 0.05735, 0.9355, 0.0608, 0.9355, 0.06426, 0.9355, 0.06426, 0.9355, 0.0608, 0.9355, 0.0539, 0.9355, 0.05044, 0.9355, 0.05044, 0.9355, 0.0539, 0.9355, 0.0539, 0.9355, 0.05735, 0.9355, 0.05735, 0.9355, 0.0539, 0.9355, 0.05044, 0.9355, 0.04699, 0.9355, 0.04699, 0.9355, 0.05044, 0.9355, 0.04699, 0.9355, 0.05044, 0.9355, 0.05044, 0.9355, 0.04699, 0.9355, 0.04008, 0.9355, 0.04354, 0.9355, 0.04354, 0.9355, 0.04008, 0.9355, 0.06201, 0.9146, 0.06201, 0.9146, 0.06201, 0.9146, 0.06201, 0.9146, 0.06201, 0.9146, 0.06201, 0.9146, 0.06201, 0.9146, 0.06201, 0.9146, 0.06201, 0.9146, 0.06201, 0.9146, 0.06201, 0.9146, 0.06201, 0.9146, 0.06201, 0.9146, 0.06201, 0.9146, 0.06201, 0.9146, 0.06201, 0.9146, 0.06201, 0.9146, 0.06201, 0.9146, 0.06201, 0.9146, 0.06201, 0.9146, 0.06201, 0.9146, 0.06201, 0.9146, 0.06201, 0.9146, 0.06201, 0.9146, 0.06201, 0.9146, 0.06201, 0.9146, 0.06201, 0.9146, 0.06201, 0.9146, 0.06201, 0.9146, 0.06201, 0.9146, 0.06201, 0.9146, 0.06201, 0.9146, 0.06201, 0.9146, 0.06201, 0.9146, 0.06201, 0.9146, 0.06201, 0.9146, 0.06201, 0.9146, 0.06201, 0.9146, 0.06201, 0.9146, 0.06201, 0.9146, 0.06201, 0.9146, 0.06201, 0.9146, 0.06201, 0.9146, 0.06201, 0.9146, 0.06201, 0.9146, 0.06201, 0.9146, 0.06201, 0.9146, 0.06201, 0.9146, 0.06201, 0.9146, 0.06201, 0.9146, 0.06201, 0.9146, 0.06201, 0.9146, 0.06201, 0.9146, 0.06201, 0.9146, 0.06201, 0.9146, 0.06201, 0.9146, 0.06201, 0.9146, 0.06201, 0.9146, 0.06201, 0.9146, 0.06201, 0.9146, 0.06201, 0.9146, 0.06201, 0.9146, 0.06201, 0.9146, 0.06201, 0.9146, 0.06201, 0.9146, 0.06201, 0.9146, 0.06201, 0.9146, 0.06201, 0.9146, 0.06201, 0.9146, 0.06201, 0.9146, 0.06201, 0.9146, 0.06201, 0.9146, 0.06201, 0.9146, 0.06201, 0.9146, 0.06201, 0.9146, 0.06201, 0.9146, 0.06201, 0.9146, 0.06201, 0.9146, 0.06201, 0.9146, 0.06201, 0.9146, 0.06201, 0.9146, 0.06201, 0.9146, 0.06201, 0.9146, 0.06201, 0.9146, 0.06201, 0.9146, 0.06201, 0.9146, 0.06201, 0.9146, 0.06201, 0.9146, 0.06201, 0.9146, 0.06201, 0.9146, 0.06201, 0.9146, 0.06201, 0.9146, 0.06201, 0.9146, 0.06201, 0.9146, 0.06201, 0.9146, 0.06201, 0.9146, 0.06201, 0.9146, 0.06201, 0.9146, 0.06201, 0.9146, 0.06201, 0.9146, 0.06201, 0.9146, 0.06201, 0.9146, 0.06201, 0.9146, 0.06201, 0.9146, 0.06201, 0.9146, 0.06201, 0.9146, 0.06201, 0.9146, 0.06201, 0.9146, 0.06201, 0.9146, 0.06201, 0.9146, 0.06201, 0.9146, 0.06201, 0.9146, 0.06201, 0.9146, 0.06201, 0.9146, 0.06201, 0.9146, 0.06201, 0.9146, 0.06201, 0.9146, 0.06201, 0.9146, 0.06201, 0.9146, 0.06201, 0.9146, 0.06201, 0.9146, 0.06201, 0.9146, 0.06201, 0.9146, 0.06201, 0.9146, 0.06201, 0.9146, 0.06201, 0.9146, 0.06201, 0.9146, 0.06201, 0.9146])
me_cylinder_017.materials.append(mat_colorpalette_011)
me_cylinder_017.use_remesh_fix_poles = True
me_cylinder_017.use_remesh_preserve_attributes = False
me_cylinder_017.use_mirror_vertex_groups = False
me_cylinder_017.update()

# ---- objects
ob_oil_lamp_handleup = bpy.data.objects.new('Oil Lamp_HandleUp', me_cylinder_017)

# ---- transforms, parenting, visibility, modifiers, constraints
ob_oil_lamp_handleup.location = (0.0, 0.0, 0.0)
ob_oil_lamp_handleup.scale = (0.1266, 0.1266, 0.1266)
ob_oil_lamp_handleup.lineart.crease_threshold = 0.0

# ---- collection membership
col_collection.objects.link(ob_oil_lamp_handleup)

# ---- scene / render settings (as saved in the file)
scene.frame_start = 1; scene.frame_end = 250; scene.frame_set(1)
scene.render.engine = 'BLENDER_EEVEE_NEXT'
scene.cycles.use_denoising = False
scene.cycles.samples = 128
scene.cycles.sampling_pattern = 'TABULATED_SOBOL'
scene.cycles.use_adaptive_sampling = False
scene.cycles.use_light_tree = False
scene.view_settings.view_transform = 'Filmic'
bpy.context.view_layer.update()

# ---- added for rendering (the .blend has no active camera and no usable light): camera, sun
cam_auto = bpy.data.cameras.new('AutoCamera')
cam_auto.lens = 50.0
cam_auto.sensor_width = 36.0
cam_auto.clip_end = 1000.0
ob_auto_camera = bpy.data.objects.new('AutoCamera', cam_auto)
scene.collection.objects.link(ob_auto_camera)
ob_auto_camera.location = (0.7031, -0.84372, 0.738689)
ob_auto_camera.rotation_euler = (1.09748, -7.21219e-08, 0.694738)
scene.camera = ob_auto_camera
light_auto_sun = bpy.data.lights.new('AutoSun', 'SUN')
light_auto_sun.energy = 3.0
light_auto_sun.angle = 0.0523599
ob_auto_sun = bpy.data.objects.new('AutoSun', light_auto_sun)
scene.collection.objects.link(ob_auto_sun)
ob_auto_sun.rotation_euler = (0.872665, 0.174533, 0.523599)
bpy.context.view_layer.update()
